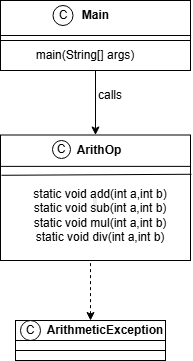

The diagram above was exported from draw.io. Its source (the exported page's mxGraphModel, read from the mxfile embedded in the PNG):
<mxGraphModel dx="860" dy="473" grid="1" gridSize="10" guides="1" tooltips="1" connect="1" arrows="1" fold="1" page="1" pageScale="1" pageWidth="827" pageHeight="1169" math="0" shadow="0">
  <root>
    <mxCell id="0" />
    <mxCell id="1" parent="0" />
    <mxCell id="44lrM_afzNmu4yq3R63R-56" parent="1" style="text;html=1;whiteSpace=wrap;strokeColor=none;fillColor=none;align=center;verticalAlign=middle;rounded=0;" value="calls" vertex="1">
      <mxGeometry height="30" width="60" x="130" y="420" as="geometry" />
    </mxCell>
    <mxCell id="_aC_a1-fM_wGwPERjeGY-7" parent="1" style="rounded=0;whiteSpace=wrap;html=1;" value="" vertex="1">
      <mxGeometry height="70" width="190" x="50" y="340" as="geometry" />
    </mxCell>
    <mxCell id="_aC_a1-fM_wGwPERjeGY-14" parent="1" style="ellipse;whiteSpace=wrap;html=1;aspect=fixed;" value="C" vertex="1">
      <mxGeometry height="20" width="20" x="102.5" y="345" as="geometry" />
    </mxCell>
    <mxCell id="_aC_a1-fM_wGwPERjeGY-40" edge="1" parent="1" style="edgeStyle=orthogonalEdgeStyle;rounded=0;orthogonalLoop=1;jettySize=auto;html=1;entryX=0.5;entryY=0;entryDx=0;entryDy=0;" target="_aC_a1-fM_wGwPERjeGY-28">
      <mxGeometry relative="1" as="geometry">
        <Array as="points">
          <mxPoint x="145" y="410" />
          <mxPoint x="145" y="410" />
        </Array>
        <mxPoint x="145" y="420" as="sourcePoint" />
      </mxGeometry>
    </mxCell>
    <mxCell id="_aC_a1-fM_wGwPERjeGY-16" parent="1" style="text;html=1;whiteSpace=wrap;strokeColor=none;fillColor=none;align=center;verticalAlign=middle;rounded=0;" value="&lt;b&gt;Main&lt;/b&gt;" vertex="1">
      <mxGeometry height="20" width="45" x="122.5" y="345" as="geometry" />
    </mxCell>
    <mxCell id="_aC_a1-fM_wGwPERjeGY-18" parent="1" style="text;html=1;whiteSpace=wrap;strokeColor=none;fillColor=none;align=center;verticalAlign=middle;rounded=0;" value="main(String[] args)" vertex="1">
      <mxGeometry height="30" width="170" x="50" y="380" as="geometry" />
    </mxCell>
    <mxCell id="_aC_a1-fM_wGwPERjeGY-19" edge="1" parent="1" style="endArrow=none;html=1;rounded=0;" value="">
      <mxGeometry height="50" relative="1" width="50" as="geometry">
        <mxPoint x="50" y="380" as="sourcePoint" />
        <mxPoint x="240" y="380" as="targetPoint" />
      </mxGeometry>
    </mxCell>
    <mxCell id="_aC_a1-fM_wGwPERjeGY-20" edge="1" parent="1" source="_aC_a1-fM_wGwPERjeGY-7" style="endArrow=none;html=1;rounded=0;entryX=1;entryY=0.5;entryDx=0;entryDy=0;exitX=0;exitY=0.5;exitDx=0;exitDy=0;" target="_aC_a1-fM_wGwPERjeGY-7" value="">
      <mxGeometry height="50" relative="1" width="50" as="geometry">
        <mxPoint x="50" y="370" as="sourcePoint" />
        <mxPoint x="100" y="320" as="targetPoint" />
      </mxGeometry>
    </mxCell>
    <mxCell id="_aC_a1-fM_wGwPERjeGY-28" parent="1" style="rounded=0;whiteSpace=wrap;html=1;" value="&lt;br&gt;&lt;div style=&quot;forced-color-adjust: none; color: rgb(0, 0, 0); font-family: Helvetica; font-size: 12px; font-style: normal; font-variant-ligatures: normal; font-variant-caps: normal; font-weight: 400; letter-spacing: normal; orphans: 2; text-align: left; text-indent: 0px; text-transform: none; widows: 2; word-spacing: 0px; -webkit-text-stroke-width: 0px; white-space: normal; background-color: rgb(236, 236, 236); text-decoration-thickness: initial; text-decoration-style: initial; text-decoration-color: initial;&quot;&gt;&amp;nbsp;&lt;/div&gt;" vertex="1">
      <mxGeometry height="125.5" width="190" x="50" y="474.5" as="geometry" />
    </mxCell>
    <mxCell id="_aC_a1-fM_wGwPERjeGY-31" parent="1" style="ellipse;whiteSpace=wrap;html=1;aspect=fixed;" value="C" vertex="1">
      <mxGeometry height="18" width="18" x="102" y="480" as="geometry" />
    </mxCell>
    <mxCell id="_aC_a1-fM_wGwPERjeGY-32" parent="1" style="text;html=1;whiteSpace=wrap;strokeColor=none;fillColor=none;align=center;verticalAlign=middle;rounded=0;" value="&lt;b&gt;ArithOp&lt;/b&gt;" vertex="1">
      <mxGeometry height="20" width="57.5" x="120" y="480" as="geometry" />
    </mxCell>
    <mxCell id="_aC_a1-fM_wGwPERjeGY-33" edge="1" parent="1" source="_aC_a1-fM_wGwPERjeGY-28" style="endArrow=none;html=1;rounded=0;entryX=1;entryY=0.25;entryDx=0;entryDy=0;exitX=0;exitY=0.25;exitDx=0;exitDy=0;" target="_aC_a1-fM_wGwPERjeGY-28" value="">
      <mxGeometry height="50" relative="1" width="50" as="geometry">
        <mxPoint x="50" y="510" as="sourcePoint" />
        <mxPoint x="100" y="460" as="targetPoint" />
      </mxGeometry>
    </mxCell>
    <mxCell id="_aC_a1-fM_wGwPERjeGY-35" edge="1" parent="1" source="_aC_a1-fM_wGwPERjeGY-28" style="endArrow=none;html=1;rounded=0;entryX=1.005;entryY=0.313;entryDx=0;entryDy=0;entryPerimeter=0;exitX=0.005;exitY=0.321;exitDx=0;exitDy=0;exitPerimeter=0;" target="_aC_a1-fM_wGwPERjeGY-28" value="">
      <mxGeometry height="50" relative="1" width="50" as="geometry">
        <Array as="points" />
        <mxPoint x="54" y="513" as="sourcePoint" />
        <mxPoint x="100" y="470" as="targetPoint" />
      </mxGeometry>
    </mxCell>
    <mxCell id="_aC_a1-fM_wGwPERjeGY-38" parent="1" style="text;html=1;whiteSpace=wrap;strokeColor=none;fillColor=none;align=center;verticalAlign=middle;rounded=0;" value="static void add(int a,int b)&lt;div&gt;static void sub(int a,int b)&lt;/div&gt;&lt;div&gt;static void mul(int a,int b)&lt;/div&gt;&lt;div&gt;static void div(int a,int b)&lt;/div&gt;" vertex="1">
      <mxGeometry height="70" width="160" x="70" y="520" as="geometry" />
    </mxCell>
    <mxCell id="_aC_a1-fM_wGwPERjeGY-42" parent="1" style="rounded=0;whiteSpace=wrap;html=1;" value="" vertex="1">
      <mxGeometry height="40" width="150" x="65" y="660" as="geometry" />
    </mxCell>
    <mxCell id="_aC_a1-fM_wGwPERjeGY-43" parent="1" style="ellipse;whiteSpace=wrap;html=1;aspect=fixed;" value="C" vertex="1">
      <mxGeometry height="20" width="20" x="70" y="660" as="geometry" />
    </mxCell>
    <mxCell id="_aC_a1-fM_wGwPERjeGY-44" parent="1" style="text;html=1;whiteSpace=wrap;strokeColor=none;fillColor=none;align=center;verticalAlign=middle;rounded=0;" value="&lt;b&gt;ArithmeticException&lt;/b&gt;" vertex="1">
      <mxGeometry height="20" width="120" x="95" y="660" as="geometry" />
    </mxCell>
    <mxCell id="_aC_a1-fM_wGwPERjeGY-56" edge="1" parent="1" source="_aC_a1-fM_wGwPERjeGY-42" style="endArrow=none;html=1;rounded=0;entryX=1;entryY=0.75;entryDx=0;entryDy=0;exitX=0;exitY=0.75;exitDx=0;exitDy=0;" target="_aC_a1-fM_wGwPERjeGY-42" value="">
      <mxGeometry height="50" relative="1" width="50" as="geometry">
        <mxPoint x="140" y="790" as="sourcePoint" />
        <mxPoint x="190" y="740" as="targetPoint" />
      </mxGeometry>
    </mxCell>
    <mxCell id="_aC_a1-fM_wGwPERjeGY-57" edge="1" parent="1" source="_aC_a1-fM_wGwPERjeGY-42" style="endArrow=none;html=1;rounded=0;entryX=1;entryY=0.5;entryDx=0;entryDy=0;exitX=0;exitY=0.5;exitDx=0;exitDy=0;" target="_aC_a1-fM_wGwPERjeGY-42" value="">
      <mxGeometry height="50" relative="1" width="50" as="geometry">
        <mxPoint x="70" y="690" as="sourcePoint" />
        <mxPoint x="120" y="640" as="targetPoint" />
      </mxGeometry>
    </mxCell>
    <mxCell id="_aC_a1-fM_wGwPERjeGY-60" edge="1" parent="1" style="endArrow=none;dashed=1;html=1;rounded=0;startArrow=classic;startFill=1;" value="">
      <mxGeometry height="50" relative="1" width="50" as="geometry">
        <Array as="points" />
        <mxPoint x="140" y="660" as="sourcePoint" />
        <mxPoint x="140" y="600" as="targetPoint" />
      </mxGeometry>
    </mxCell>
  </root>
</mxGraphModel>